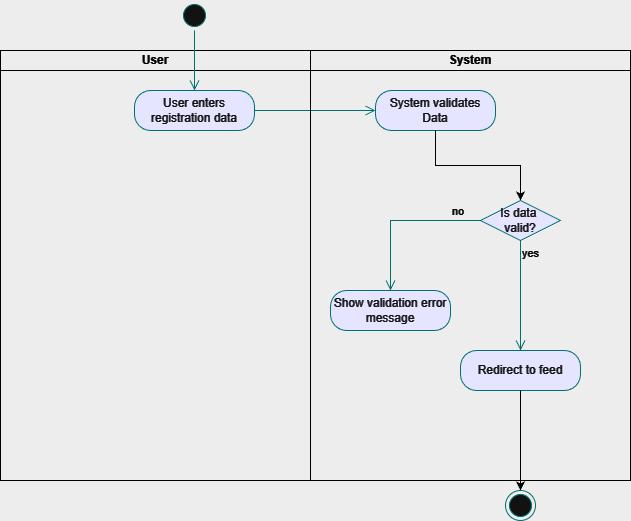

The diagram above was exported from draw.io. Its source (the exported page's mxGraphModel, read from the mxfile embedded in the PNG):
<mxGraphModel dx="1042" dy="535" grid="1" gridSize="10" guides="1" tooltips="1" connect="1" arrows="1" fold="1" page="1" pageScale="1" pageWidth="827" pageHeight="1169" math="0" shadow="0">
  <root>
    <mxCell id="0" />
    <mxCell id="1" parent="0" />
    <mxCell id="6yNxhoC7PiEJJcBAb7K5-1" parent="1" style="swimlane;startSize=0;" value="" vertex="1">
      <mxGeometry height="430" width="630" x="240" y="490" as="geometry" />
    </mxCell>
    <mxCell id="6yNxhoC7PiEJJcBAb7K5-2" parent="6yNxhoC7PiEJJcBAb7K5-1" style="swimlane;startSize=20;whiteSpace=wrap;html=1;" value="User" vertex="1">
      <mxGeometry height="430" width="310" as="geometry" />
    </mxCell>
    <mxCell id="eaFgOU24ierCWSPEqpGb-1" parent="6yNxhoC7PiEJJcBAb7K5-2" style="ellipse;html=1;shape=startState;fillColor=#000000;strokeColor=#ff0000;" value="" vertex="1">
      <mxGeometry height="30" width="30" x="179" y="-50" as="geometry" />
    </mxCell>
    <mxCell id="eaFgOU24ierCWSPEqpGb-2" edge="1" parent="6yNxhoC7PiEJJcBAb7K5-2" source="eaFgOU24ierCWSPEqpGb-1" style="edgeStyle=orthogonalEdgeStyle;html=1;verticalAlign=bottom;endArrow=open;endSize=8;strokeColor=#ff0000;rounded=0;" value="">
      <mxGeometry relative="1" as="geometry">
        <mxPoint x="194" y="40" as="targetPoint" />
      </mxGeometry>
    </mxCell>
    <mxCell id="eaFgOU24ierCWSPEqpGb-3" parent="6yNxhoC7PiEJJcBAb7K5-2" style="rounded=1;whiteSpace=wrap;html=1;arcSize=40;fontColor=#000000;fillColor=#ffffc0;strokeColor=#ff0000;" value="User enters registration data" vertex="1">
      <mxGeometry height="40" width="120" x="134" y="40" as="geometry" />
    </mxCell>
    <mxCell id="eaFgOU24ierCWSPEqpGb-4" edge="1" parent="6yNxhoC7PiEJJcBAb7K5-2" source="eaFgOU24ierCWSPEqpGb-3" style="edgeStyle=orthogonalEdgeStyle;html=1;verticalAlign=bottom;endArrow=open;endSize=8;strokeColor=#ff0000;rounded=0;" target="eaFgOU24ierCWSPEqpGb-5" value="">
      <mxGeometry relative="1" as="geometry">
        <Array as="points">
          <mxPoint x="194" y="60" />
        </Array>
        <mxPoint x="194" y="140" as="targetPoint" />
      </mxGeometry>
    </mxCell>
    <mxCell id="eaFgOU24ierCWSPEqpGb-5" parent="6yNxhoC7PiEJJcBAb7K5-2" style="rounded=1;whiteSpace=wrap;html=1;arcSize=40;fontColor=#000000;fillColor=#ffffc0;strokeColor=#ff0000;" value="System validates Data" vertex="1">
      <mxGeometry height="40" width="120" x="375" y="40" as="geometry" />
    </mxCell>
    <mxCell id="6yNxhoC7PiEJJcBAb7K5-3" parent="6yNxhoC7PiEJJcBAb7K5-1" style="swimlane;startSize=20;whiteSpace=wrap;html=1;" value="System" vertex="1">
      <mxGeometry height="430" width="320" x="310" as="geometry" />
    </mxCell>
    <mxCell id="eaFgOU24ierCWSPEqpGb-7" parent="6yNxhoC7PiEJJcBAb7K5-3" style="rhombus;whiteSpace=wrap;html=1;fontColor=#000000;fillColor=#ffffc0;strokeColor=#ff0000;" value="Is data&amp;nbsp;&lt;div&gt;valid?&lt;/div&gt;" vertex="1">
      <mxGeometry height="40" width="80" x="170" y="150" as="geometry" />
    </mxCell>
    <mxCell id="eaFgOU24ierCWSPEqpGb-13" parent="6yNxhoC7PiEJJcBAb7K5-3" style="rounded=1;whiteSpace=wrap;html=1;arcSize=40;fontColor=#000000;fillColor=#ffffc0;strokeColor=#ff0000;" value="Redirect to feed" vertex="1">
      <mxGeometry height="40" width="120" x="150" y="300" as="geometry" />
    </mxCell>
    <mxCell id="eaFgOU24ierCWSPEqpGb-9" edge="1" parent="6yNxhoC7PiEJJcBAb7K5-3" source="eaFgOU24ierCWSPEqpGb-7" style="edgeStyle=orthogonalEdgeStyle;html=1;align=left;verticalAlign=top;endArrow=open;endSize=8;strokeColor=#ff0000;rounded=0;" target="eaFgOU24ierCWSPEqpGb-13" value="yes">
      <mxGeometry relative="1" x="-1" as="geometry">
        <mxPoint x="125" y="240" as="targetPoint" />
      </mxGeometry>
    </mxCell>
    <mxCell id="eaFgOU24ierCWSPEqpGb-11" parent="6yNxhoC7PiEJJcBAb7K5-3" style="rounded=1;whiteSpace=wrap;html=1;arcSize=40;fontColor=#000000;fillColor=#ffffc0;strokeColor=#ff0000;" value="Show validation error message" vertex="1">
      <mxGeometry height="40" width="120" x="20" y="240" as="geometry" />
    </mxCell>
    <mxCell id="eaFgOU24ierCWSPEqpGb-8" edge="1" parent="6yNxhoC7PiEJJcBAb7K5-3" source="eaFgOU24ierCWSPEqpGb-7" style="edgeStyle=orthogonalEdgeStyle;html=1;align=left;verticalAlign=bottom;endArrow=open;endSize=8;strokeColor=#ff0000;rounded=0;entryX=0.5;entryY=0;entryDx=0;entryDy=0;" target="eaFgOU24ierCWSPEqpGb-11" value="no">
      <mxGeometry relative="1" x="-0.625" as="geometry">
        <mxPoint as="offset" />
        <Array as="points">
          <mxPoint x="80" y="170" />
        </Array>
        <mxPoint x="-115" y="190" as="targetPoint" />
      </mxGeometry>
    </mxCell>
    <mxCell id="eaFgOU24ierCWSPEqpGb-10" edge="1" parent="6yNxhoC7PiEJJcBAb7K5-1" source="eaFgOU24ierCWSPEqpGb-5" style="edgeStyle=orthogonalEdgeStyle;rounded=0;orthogonalLoop=1;jettySize=auto;html=1;exitX=0.5;exitY=1;exitDx=0;exitDy=0;" target="eaFgOU24ierCWSPEqpGb-7">
      <mxGeometry relative="1" as="geometry" />
    </mxCell>
    <mxCell id="eaFgOU24ierCWSPEqpGb-15" parent="1" style="ellipse;html=1;shape=endState;fillColor=#000000;strokeColor=#ff0000;" value="" vertex="1">
      <mxGeometry height="30" width="30" x="745" y="930" as="geometry" />
    </mxCell>
    <mxCell id="6yNxhoC7PiEJJcBAb7K5-5" edge="1" parent="1" source="eaFgOU24ierCWSPEqpGb-13" style="edgeStyle=orthogonalEdgeStyle;rounded=0;orthogonalLoop=1;jettySize=auto;html=1;exitX=0.5;exitY=1;exitDx=0;exitDy=0;entryX=0.5;entryY=0;entryDx=0;entryDy=0;" target="eaFgOU24ierCWSPEqpGb-15">
      <mxGeometry relative="1" as="geometry" />
    </mxCell>
  </root>
</mxGraphModel>